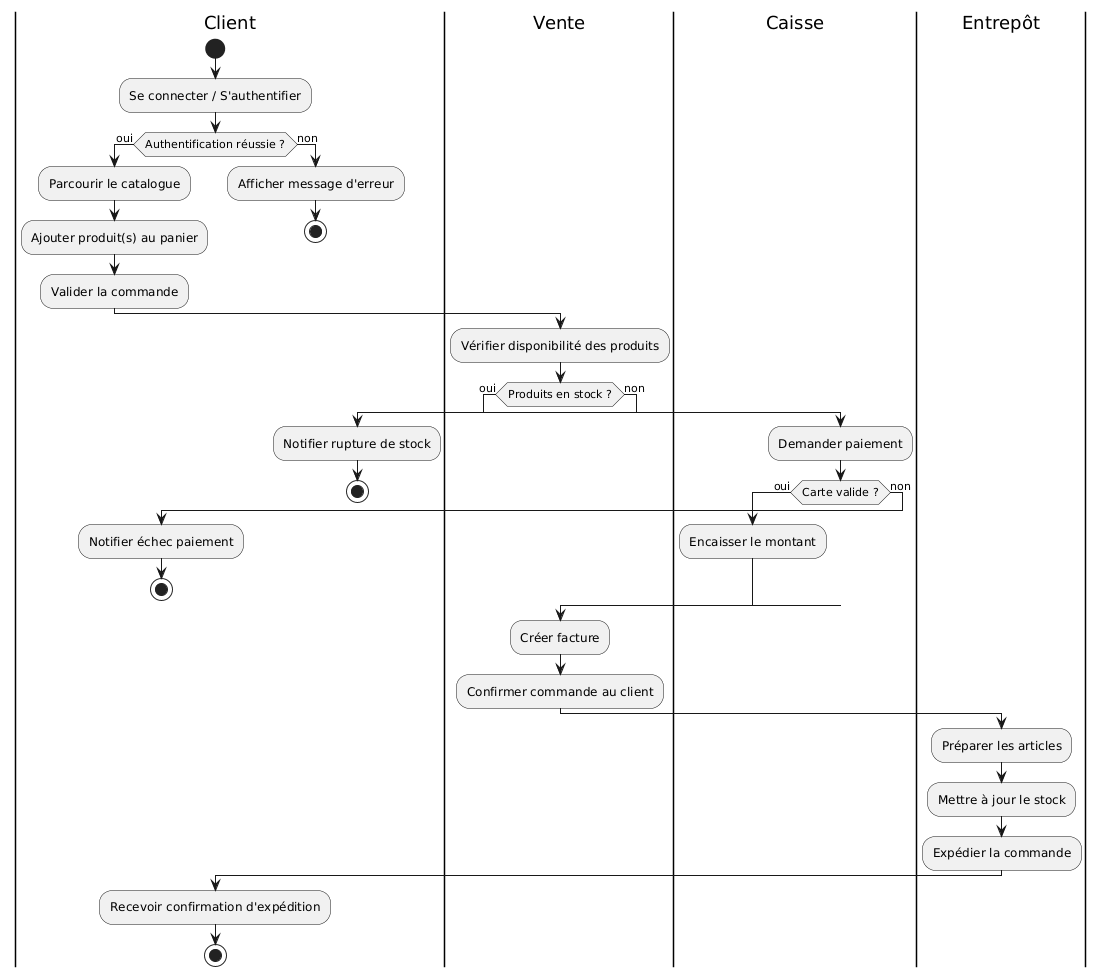

The diagram above was rendered by PlantUML. Its source (embedded in the PNG):
@startuml
|Client|
start
:Se connecter / S'authentifier;
if (Authentification réussie ?) then (oui)
    :Parcourir le catalogue;
    :Ajouter produit(s) au panier;
    :Valider la commande;
else (non)
    :Afficher message d'erreur;
    stop
endif

|Vente|
:Vérifier disponibilité des produits;
if (Produits en stock ?) then (oui)
    |Caisse|
    :Demander paiement;
    if (Carte valide ?) then (oui)
        :Encaisser le montant;
    else (non)
        |Client|
        :Notifier échec paiement;
        stop
    endif
else (non)
    |Client|
    :Notifier rupture de stock;
    stop
endif

|Vente|
:Créer facture;
:Confirmer commande au client;

|Entrepôt|
:Préparer les articles;
:Mettre à jour le stock;
:Expédier la commande;

|Client|
:Recevoir confirmation d'expédition;
stop
@enduml